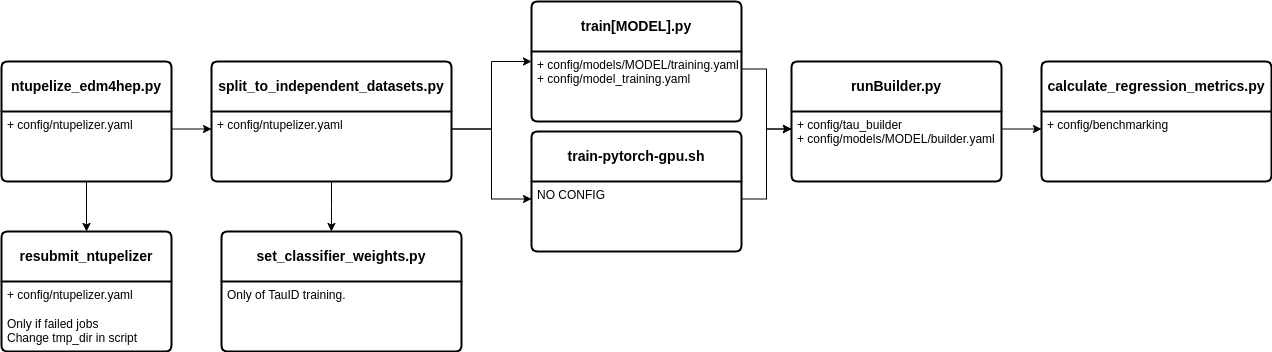

The diagram above was exported from draw.io. Its source (the exported page's mxGraphModel, read from the mxfile embedded in the PNG):
<mxGraphModel dx="2284" dy="999" grid="1" gridSize="10" guides="1" tooltips="1" connect="1" arrows="1" fold="1" page="1" pageScale="1" pageWidth="850" pageHeight="1100" math="0" shadow="0">
  <root>
    <mxCell id="0" />
    <mxCell id="1" parent="0" />
    <mxCell id="1RHIDzJ_0LdihZINYRUi-5" value="&lt;b&gt;split_to_independent_datasets.py&lt;/b&gt;" style="swimlane;childLayout=stackLayout;horizontal=1;startSize=50;horizontalStack=0;rounded=1;fontSize=14;fontStyle=0;strokeWidth=2;resizeParent=0;resizeLast=1;shadow=0;dashed=0;align=center;arcSize=4;whiteSpace=wrap;html=1;" vertex="1" parent="1">
      <mxGeometry x="-10" y="390" width="240" height="120" as="geometry" />
    </mxCell>
    <mxCell id="1RHIDzJ_0LdihZINYRUi-6" value="+ config/ntupelizer.yaml" style="align=left;strokeColor=none;fillColor=none;spacingLeft=4;fontSize=12;verticalAlign=top;resizable=0;rotatable=0;part=1;html=1;" vertex="1" parent="1RHIDzJ_0LdihZINYRUi-5">
      <mxGeometry y="50" width="240" height="70" as="geometry" />
    </mxCell>
    <mxCell id="1RHIDzJ_0LdihZINYRUi-7" value="&lt;b&gt;train-pytorch-gpu.sh&lt;/b&gt;" style="swimlane;childLayout=stackLayout;horizontal=1;startSize=50;horizontalStack=0;rounded=1;fontSize=14;fontStyle=0;strokeWidth=2;resizeParent=0;resizeLast=1;shadow=0;dashed=0;align=center;arcSize=4;whiteSpace=wrap;html=1;" vertex="1" parent="1">
      <mxGeometry x="310" y="460" width="210" height="120" as="geometry" />
    </mxCell>
    <mxCell id="1RHIDzJ_0LdihZINYRUi-8" value="NO CONFIG" style="align=left;strokeColor=none;fillColor=none;spacingLeft=4;fontSize=12;verticalAlign=top;resizable=0;rotatable=0;part=1;html=1;" vertex="1" parent="1RHIDzJ_0LdihZINYRUi-7">
      <mxGeometry y="50" width="210" height="70" as="geometry" />
    </mxCell>
    <mxCell id="1RHIDzJ_0LdihZINYRUi-9" value="&lt;b&gt;train[MODEL].py&lt;/b&gt;" style="swimlane;childLayout=stackLayout;horizontal=1;startSize=50;horizontalStack=0;rounded=1;fontSize=14;fontStyle=0;strokeWidth=2;resizeParent=0;resizeLast=1;shadow=0;dashed=0;align=center;arcSize=4;whiteSpace=wrap;html=1;" vertex="1" parent="1">
      <mxGeometry x="310" y="330" width="210" height="120" as="geometry" />
    </mxCell>
    <mxCell id="1RHIDzJ_0LdihZINYRUi-10" value="+ config/models/MODEL/training.yaml&lt;br&gt;+ config/model_training.yaml" style="align=left;strokeColor=none;fillColor=none;spacingLeft=4;fontSize=12;verticalAlign=top;resizable=0;rotatable=0;part=1;html=1;" vertex="1" parent="1RHIDzJ_0LdihZINYRUi-9">
      <mxGeometry y="50" width="210" height="70" as="geometry" />
    </mxCell>
    <mxCell id="1RHIDzJ_0LdihZINYRUi-15" style="edgeStyle=orthogonalEdgeStyle;rounded=0;orthogonalLoop=1;jettySize=auto;html=1;exitX=1;exitY=0.25;exitDx=0;exitDy=0;entryX=0;entryY=0.25;entryDx=0;entryDy=0;" edge="1" parent="1" source="1RHIDzJ_0LdihZINYRUi-6" target="1RHIDzJ_0LdihZINYRUi-8">
      <mxGeometry relative="1" as="geometry" />
    </mxCell>
    <mxCell id="1RHIDzJ_0LdihZINYRUi-16" value="&lt;b&gt;runBuilder.py&lt;/b&gt;" style="swimlane;childLayout=stackLayout;horizontal=1;startSize=50;horizontalStack=0;rounded=1;fontSize=14;fontStyle=0;strokeWidth=2;resizeParent=0;resizeLast=1;shadow=0;dashed=0;align=center;arcSize=4;whiteSpace=wrap;html=1;" vertex="1" parent="1">
      <mxGeometry x="570" y="390" width="210" height="120" as="geometry" />
    </mxCell>
    <mxCell id="1RHIDzJ_0LdihZINYRUi-17" value="+ config/tau_builder&lt;br&gt;+ config/models/MODEL/builder.yaml" style="align=left;strokeColor=none;fillColor=none;spacingLeft=4;fontSize=12;verticalAlign=top;resizable=0;rotatable=0;part=1;html=1;" vertex="1" parent="1RHIDzJ_0LdihZINYRUi-16">
      <mxGeometry y="50" width="210" height="70" as="geometry" />
    </mxCell>
    <mxCell id="1RHIDzJ_0LdihZINYRUi-18" style="edgeStyle=orthogonalEdgeStyle;rounded=0;orthogonalLoop=1;jettySize=auto;html=1;exitX=1;exitY=0.25;exitDx=0;exitDy=0;entryX=0;entryY=0.25;entryDx=0;entryDy=0;" edge="1" parent="1" source="1RHIDzJ_0LdihZINYRUi-10" target="1RHIDzJ_0LdihZINYRUi-17">
      <mxGeometry relative="1" as="geometry" />
    </mxCell>
    <mxCell id="1RHIDzJ_0LdihZINYRUi-19" style="edgeStyle=orthogonalEdgeStyle;rounded=0;orthogonalLoop=1;jettySize=auto;html=1;exitX=1;exitY=0.25;exitDx=0;exitDy=0;entryX=0;entryY=0.25;entryDx=0;entryDy=0;" edge="1" parent="1" source="1RHIDzJ_0LdihZINYRUi-8" target="1RHIDzJ_0LdihZINYRUi-17">
      <mxGeometry relative="1" as="geometry" />
    </mxCell>
    <mxCell id="1RHIDzJ_0LdihZINYRUi-22" style="edgeStyle=orthogonalEdgeStyle;rounded=0;orthogonalLoop=1;jettySize=auto;html=1;exitX=1;exitY=0.25;exitDx=0;exitDy=0;entryX=0;entryY=0.5;entryDx=0;entryDy=0;" edge="1" parent="1" source="1RHIDzJ_0LdihZINYRUi-6" target="1RHIDzJ_0LdihZINYRUi-9">
      <mxGeometry relative="1" as="geometry" />
    </mxCell>
    <mxCell id="1RHIDzJ_0LdihZINYRUi-23" value="&lt;b&gt;calculate_regression_metrics.py&lt;/b&gt;" style="swimlane;childLayout=stackLayout;horizontal=1;startSize=50;horizontalStack=0;rounded=1;fontSize=14;fontStyle=0;strokeWidth=2;resizeParent=0;resizeLast=1;shadow=0;dashed=0;align=center;arcSize=4;whiteSpace=wrap;html=1;" vertex="1" parent="1">
      <mxGeometry x="820" y="390" width="230" height="120" as="geometry" />
    </mxCell>
    <mxCell id="1RHIDzJ_0LdihZINYRUi-24" value="+ config/benchmarking" style="align=left;strokeColor=none;fillColor=none;spacingLeft=4;fontSize=12;verticalAlign=top;resizable=0;rotatable=0;part=1;html=1;" vertex="1" parent="1RHIDzJ_0LdihZINYRUi-23">
      <mxGeometry y="50" width="230" height="70" as="geometry" />
    </mxCell>
    <mxCell id="1RHIDzJ_0LdihZINYRUi-25" style="edgeStyle=orthogonalEdgeStyle;rounded=0;orthogonalLoop=1;jettySize=auto;html=1;exitX=1;exitY=0.25;exitDx=0;exitDy=0;entryX=0;entryY=0.25;entryDx=0;entryDy=0;" edge="1" parent="1" source="1RHIDzJ_0LdihZINYRUi-17" target="1RHIDzJ_0LdihZINYRUi-24">
      <mxGeometry relative="1" as="geometry" />
    </mxCell>
    <mxCell id="1RHIDzJ_0LdihZINYRUi-26" value="&lt;b&gt;ntupelize_edm4hep.py&lt;/b&gt;" style="swimlane;childLayout=stackLayout;horizontal=1;startSize=50;horizontalStack=0;rounded=1;fontSize=14;fontStyle=0;strokeWidth=2;resizeParent=0;resizeLast=1;shadow=0;dashed=0;align=center;arcSize=4;whiteSpace=wrap;html=1;" vertex="1" parent="1">
      <mxGeometry x="-220" y="390" width="170" height="120" as="geometry" />
    </mxCell>
    <mxCell id="1RHIDzJ_0LdihZINYRUi-27" value="+ config/ntupelizer.yaml" style="align=left;strokeColor=none;fillColor=none;spacingLeft=4;fontSize=12;verticalAlign=top;resizable=0;rotatable=0;part=1;html=1;" vertex="1" parent="1RHIDzJ_0LdihZINYRUi-26">
      <mxGeometry y="50" width="170" height="70" as="geometry" />
    </mxCell>
    <mxCell id="1RHIDzJ_0LdihZINYRUi-28" style="edgeStyle=orthogonalEdgeStyle;rounded=0;orthogonalLoop=1;jettySize=auto;html=1;exitX=1;exitY=0.25;exitDx=0;exitDy=0;entryX=0;entryY=0.25;entryDx=0;entryDy=0;" edge="1" parent="1" source="1RHIDzJ_0LdihZINYRUi-27" target="1RHIDzJ_0LdihZINYRUi-6">
      <mxGeometry relative="1" as="geometry" />
    </mxCell>
    <mxCell id="1RHIDzJ_0LdihZINYRUi-29" value="&lt;b&gt;resubmit_ntupelizer&lt;/b&gt;" style="swimlane;childLayout=stackLayout;horizontal=1;startSize=50;horizontalStack=0;rounded=1;fontSize=14;fontStyle=0;strokeWidth=2;resizeParent=0;resizeLast=1;shadow=0;dashed=0;align=center;arcSize=4;whiteSpace=wrap;html=1;" vertex="1" parent="1">
      <mxGeometry x="-220" y="560" width="170" height="120" as="geometry" />
    </mxCell>
    <mxCell id="1RHIDzJ_0LdihZINYRUi-30" value="+ config/ntupelizer.yaml&lt;br&gt;&lt;br&gt;Only if failed jobs&lt;br&gt;Change tmp_dir in script" style="align=left;strokeColor=none;fillColor=none;spacingLeft=4;fontSize=12;verticalAlign=top;resizable=0;rotatable=0;part=1;html=1;" vertex="1" parent="1RHIDzJ_0LdihZINYRUi-29">
      <mxGeometry y="50" width="170" height="70" as="geometry" />
    </mxCell>
    <mxCell id="1RHIDzJ_0LdihZINYRUi-32" style="edgeStyle=orthogonalEdgeStyle;rounded=0;orthogonalLoop=1;jettySize=auto;html=1;exitX=0.5;exitY=1;exitDx=0;exitDy=0;entryX=0.5;entryY=0;entryDx=0;entryDy=0;" edge="1" parent="1" source="1RHIDzJ_0LdihZINYRUi-27" target="1RHIDzJ_0LdihZINYRUi-29">
      <mxGeometry relative="1" as="geometry" />
    </mxCell>
    <mxCell id="1RHIDzJ_0LdihZINYRUi-33" value="&lt;b&gt;set_classifier_weights.py&lt;/b&gt;" style="swimlane;childLayout=stackLayout;horizontal=1;startSize=50;horizontalStack=0;rounded=1;fontSize=14;fontStyle=0;strokeWidth=2;resizeParent=0;resizeLast=1;shadow=0;dashed=0;align=center;arcSize=4;whiteSpace=wrap;html=1;" vertex="1" parent="1">
      <mxGeometry y="560" width="240" height="120" as="geometry" />
    </mxCell>
    <mxCell id="1RHIDzJ_0LdihZINYRUi-34" value="Only of TauID training." style="align=left;strokeColor=none;fillColor=none;spacingLeft=4;fontSize=12;verticalAlign=top;resizable=0;rotatable=0;part=1;html=1;" vertex="1" parent="1RHIDzJ_0LdihZINYRUi-33">
      <mxGeometry y="50" width="240" height="70" as="geometry" />
    </mxCell>
    <mxCell id="1RHIDzJ_0LdihZINYRUi-37" style="edgeStyle=orthogonalEdgeStyle;rounded=0;orthogonalLoop=1;jettySize=auto;html=1;exitX=0.5;exitY=1;exitDx=0;exitDy=0;entryX=0.458;entryY=0;entryDx=0;entryDy=0;entryPerimeter=0;" edge="1" parent="1" source="1RHIDzJ_0LdihZINYRUi-6" target="1RHIDzJ_0LdihZINYRUi-33">
      <mxGeometry relative="1" as="geometry" />
    </mxCell>
  </root>
</mxGraphModel>